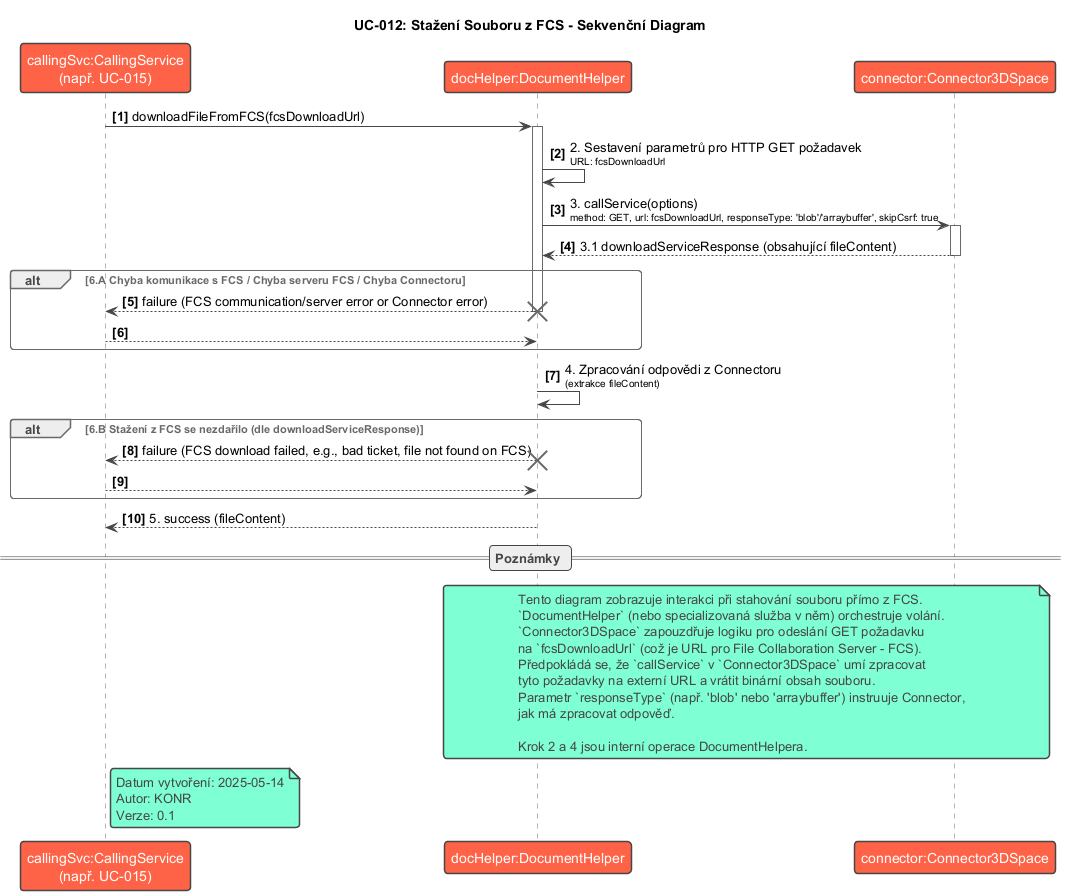

The diagram above was rendered by PlantUML. Its source (embedded in the PNG):
@startuml SD-012_Download_File_From_FCS
!theme vibrant
title UC-012: Stažení Souboru z FCS - Sekvenční Diagram

participant "callingSvc:CallingService\n(např. UC-015)" as CallingService
participant "docHelper:DocumentHelper" as DocumentHelper
participant "connector:Connector3DSpace" as Connector

autonumber "<b>[0]"

CallingService -> DocumentHelper : downloadFileFromFCS(fcsDownloadUrl)
activate DocumentHelper

DocumentHelper -> DocumentHelper : 2. Sestavení parametrů pro HTTP GET požadavek\n<size:10>URL: fcsDownloadUrl</size>

DocumentHelper -> Connector : 3. callService(options)\n<size:10>method: GET, url: fcsDownloadUrl, responseType: 'blob'/'arraybuffer', skipCsrf: true</size>
activate Connector
Connector --> DocumentHelper : 3.1 downloadServiceResponse (obsahující fileContent)
deactivate Connector

alt 6.A Chyba komunikace s FCS / Chyba serveru FCS / Chyba Connectoru
    DocumentHelper --> CallingService : failure (FCS communication/server error or Connector error)
    deactivate DocumentHelper
    destroy DocumentHelper
    return
end

DocumentHelper -> DocumentHelper : 4. Zpracování odpovědi z Connectoru\n<size:10>(extrakce fileContent)</size>

alt 6.B Stažení z FCS se nezdařilo (dle downloadServiceResponse)
    DocumentHelper --> CallingService : failure (FCS download failed, e.g., bad ticket, file not found on FCS)
    deactivate DocumentHelper
    destroy DocumentHelper
    return
end

DocumentHelper --> CallingService : 5. success (fileContent)
deactivate DocumentHelper

== Poznámky ==
note over DocumentHelper, Connector
  Tento diagram zobrazuje interakci při stahování souboru přímo z FCS.
  `DocumentHelper` (nebo specializovaná služba v něm) orchestruje volání.
  `Connector3DSpace` zapouzdřuje logiku pro odeslání GET požadavku
  na `fcsDownloadUrl` (což je URL pro File Collaboration Server - FCS).
  Předpokládá se, že `callService` v `Connector3DSpace` umí zpracovat
  tyto požadavky na externí URL a vrátit binární obsah souboru.
  Parametr `responseType` (např. 'blob' nebo 'arraybuffer') instruuje Connector,
  jak má zpracovat odpověď.

  Krok 2 a 4 jsou interní operace DocumentHelpera.
end note

note right of CallingService
  Datum vytvoření: 2025-05-14
  Autor: KONR
  Verze: 0.1
end note

@enduml